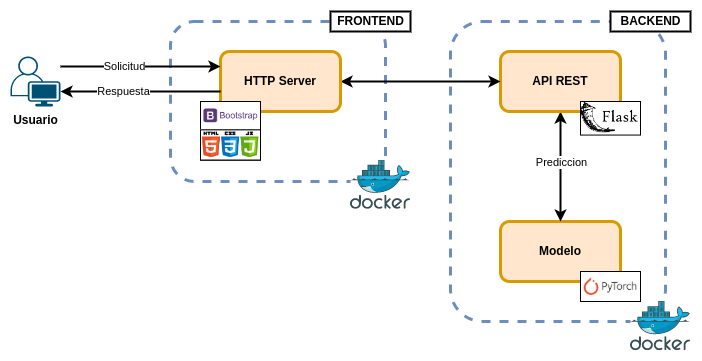

The diagram above was exported from draw.io. Its source (the exported page's mxGraphModel, read from the mxfile embedded in the PNG):
<mxGraphModel dx="2249" dy="773" grid="1" gridSize="10" guides="1" tooltips="1" connect="1" arrows="1" fold="1" page="1" pageScale="1" pageWidth="827" pageHeight="1169" math="0" shadow="0">
  <root>
    <mxCell id="0" />
    <mxCell id="1" parent="0" />
    <mxCell id="UgewomoO5XoVzLMZf3cl-2" value="" style="rounded=1;whiteSpace=wrap;html=1;fillColor=none;dashed=1;strokeWidth=3;strokeColor=#6c8ebf;verticalAlign=middle;" vertex="1" parent="1">
      <mxGeometry x="-330" y="80" width="215" height="300" as="geometry" />
    </mxCell>
    <mxCell id="UgewomoO5XoVzLMZf3cl-1" value="" style="sketch=0;aspect=fixed;html=1;points=[];align=center;image;fontSize=12;image=img/lib/mscae/Docker.svg;imageBackground=#FFFFFF;imageBorder=none;" vertex="1" parent="1">
      <mxGeometry x="-150" y="360" width="60" height="49.2" as="geometry" />
    </mxCell>
    <mxCell id="UgewomoO5XoVzLMZf3cl-4" value="&lt;b&gt;Modelo&lt;/b&gt;" style="rounded=1;whiteSpace=wrap;html=1;strokeWidth=3;fillColor=#ffe6cc;strokeColor=#d79b00;" vertex="1" parent="1">
      <mxGeometry x="-280" y="280" width="120" height="60" as="geometry" />
    </mxCell>
    <mxCell id="UgewomoO5XoVzLMZf3cl-7" value="" style="edgeStyle=orthogonalEdgeStyle;rounded=0;orthogonalLoop=1;jettySize=auto;html=1;startArrow=classic;startFill=1;strokeWidth=2;" edge="1" parent="1" source="UgewomoO5XoVzLMZf3cl-5" target="UgewomoO5XoVzLMZf3cl-4">
      <mxGeometry relative="1" as="geometry" />
    </mxCell>
    <mxCell id="UgewomoO5XoVzLMZf3cl-8" value="Prediccion" style="edgeLabel;html=1;align=center;verticalAlign=middle;resizable=0;points=[];" vertex="1" connectable="0" parent="UgewomoO5XoVzLMZf3cl-7">
      <mxGeometry x="-0.3273" y="-2" relative="1" as="geometry">
        <mxPoint x="2" y="13" as="offset" />
      </mxGeometry>
    </mxCell>
    <mxCell id="UgewomoO5XoVzLMZf3cl-5" value="&lt;b&gt;API REST&lt;/b&gt;" style="rounded=1;whiteSpace=wrap;html=1;strokeWidth=3;fillColor=#ffe6cc;strokeColor=#d79b00;" vertex="1" parent="1">
      <mxGeometry x="-280" y="110" width="120" height="60" as="geometry" />
    </mxCell>
    <mxCell id="UgewomoO5XoVzLMZf3cl-6" value="" style="shape=image;verticalLabelPosition=bottom;labelBackgroundColor=none;verticalAlign=top;aspect=fixed;imageAspect=0;image=data:image/png,(base64 omitted: 4492 chars);imageBorder=default;" vertex="1" parent="1">
      <mxGeometry x="-200" y="330" width="60" height="30" as="geometry" />
    </mxCell>
    <mxCell id="UgewomoO5XoVzLMZf3cl-9" value="" style="shape=image;verticalLabelPosition=bottom;labelBackgroundColor=default;verticalAlign=top;aspect=fixed;imageAspect=0;image=https://blog.tiraquelibras.com/wp-content/uploads/2019/08/Flask.png;imageBorder=default;" vertex="1" parent="1">
      <mxGeometry x="-200" y="160" width="60" height="33.56" as="geometry" />
    </mxCell>
    <mxCell id="UgewomoO5XoVzLMZf3cl-10" style="edgeStyle=orthogonalEdgeStyle;rounded=0;orthogonalLoop=1;jettySize=auto;html=1;exitX=0.5;exitY=1;exitDx=0;exitDy=0;startArrow=classic;startFill=1;strokeWidth=2;" edge="1" parent="1" source="UgewomoO5XoVzLMZf3cl-2" target="UgewomoO5XoVzLMZf3cl-2">
      <mxGeometry relative="1" as="geometry" />
    </mxCell>
    <mxCell id="UgewomoO5XoVzLMZf3cl-12" value="&lt;b&gt;BACKEND&lt;/b&gt;" style="text;html=1;align=center;verticalAlign=middle;resizable=0;points=[];autosize=1;strokeColor=default;fillColor=default;strokeWidth=2;" vertex="1" parent="1">
      <mxGeometry x="-170" y="70" width="80" height="20" as="geometry" />
    </mxCell>
    <mxCell id="UgewomoO5XoVzLMZf3cl-13" value="" style="rounded=1;whiteSpace=wrap;html=1;fillColor=none;dashed=1;strokeWidth=3;strokeColor=#6c8ebf;verticalAlign=middle;" vertex="1" parent="1">
      <mxGeometry x="-610" y="80" width="215" height="160" as="geometry" />
    </mxCell>
    <mxCell id="UgewomoO5XoVzLMZf3cl-14" value="" style="sketch=0;aspect=fixed;html=1;points=[];align=center;image;fontSize=12;image=img/lib/mscae/Docker.svg;imageBackground=#FFFFFF;imageBorder=none;" vertex="1" parent="1">
      <mxGeometry x="-430" y="218.61" width="60" height="49.2" as="geometry" />
    </mxCell>
    <mxCell id="UgewomoO5XoVzLMZf3cl-25" value="" style="edgeStyle=orthogonalEdgeStyle;rounded=0;orthogonalLoop=1;jettySize=auto;html=1;startArrow=classic;startFill=1;strokeWidth=2;entryX=0;entryY=0.5;entryDx=0;entryDy=0;" edge="1" parent="1" source="UgewomoO5XoVzLMZf3cl-18" target="UgewomoO5XoVzLMZf3cl-5">
      <mxGeometry relative="1" as="geometry" />
    </mxCell>
    <mxCell id="UgewomoO5XoVzLMZf3cl-18" value="&lt;b&gt;HTTP Server&lt;/b&gt;" style="rounded=1;whiteSpace=wrap;html=1;strokeWidth=3;fillColor=#ffe6cc;strokeColor=#d79b00;" vertex="1" parent="1">
      <mxGeometry x="-560" y="110" width="120" height="60" as="geometry" />
    </mxCell>
    <mxCell id="UgewomoO5XoVzLMZf3cl-21" style="edgeStyle=orthogonalEdgeStyle;rounded=0;orthogonalLoop=1;jettySize=auto;html=1;exitX=0.5;exitY=1;exitDx=0;exitDy=0;startArrow=classic;startFill=1;strokeWidth=2;" edge="1" parent="1" source="UgewomoO5XoVzLMZf3cl-13" target="UgewomoO5XoVzLMZf3cl-13">
      <mxGeometry relative="1" as="geometry" />
    </mxCell>
    <mxCell id="UgewomoO5XoVzLMZf3cl-22" value="&lt;b&gt;FRONTEND&lt;/b&gt;" style="text;html=1;align=center;verticalAlign=middle;resizable=0;points=[];autosize=1;strokeColor=default;fillColor=default;strokeWidth=2;" vertex="1" parent="1">
      <mxGeometry x="-450" y="70" width="80" height="20" as="geometry" />
    </mxCell>
    <mxCell id="UgewomoO5XoVzLMZf3cl-23" value="" style="shape=image;verticalLabelPosition=bottom;labelBackgroundColor=default;verticalAlign=top;aspect=fixed;imageAspect=0;image=https://i.imgur.com/DRUiMyM.png;imageBackground=default;imageBorder=default;strokeWidth=1;" vertex="1" parent="1">
      <mxGeometry x="-580" y="160" width="60" height="28.38" as="geometry" />
    </mxCell>
    <mxCell id="UgewomoO5XoVzLMZf3cl-24" value="" style="shape=image;verticalLabelPosition=bottom;labelBackgroundColor=default;verticalAlign=top;aspect=fixed;imageAspect=0;image=http://www.cursosgis.com/wp-content/uploads/2017/06/lenguajes_1.png;imageBorder=default;imageBackground=default;" vertex="1" parent="1">
      <mxGeometry x="-580" y="188.38" width="60" height="30.23" as="geometry" />
    </mxCell>
    <mxCell id="UgewomoO5XoVzLMZf3cl-28" style="edgeStyle=orthogonalEdgeStyle;rounded=0;orthogonalLoop=1;jettySize=auto;html=1;entryX=0;entryY=0.25;entryDx=0;entryDy=0;startArrow=none;startFill=0;strokeWidth=2;" edge="1" parent="1" source="UgewomoO5XoVzLMZf3cl-26" target="UgewomoO5XoVzLMZf3cl-18">
      <mxGeometry relative="1" as="geometry">
        <Array as="points">
          <mxPoint x="-660" y="125" />
          <mxPoint x="-660" y="125" />
        </Array>
      </mxGeometry>
    </mxCell>
    <mxCell id="UgewomoO5XoVzLMZf3cl-29" value="Solicitud" style="edgeLabel;html=1;align=center;verticalAlign=middle;resizable=0;points=[];" vertex="1" connectable="0" parent="UgewomoO5XoVzLMZf3cl-28">
      <mxGeometry x="-0.2179" y="1" relative="1" as="geometry">
        <mxPoint as="offset" />
      </mxGeometry>
    </mxCell>
    <mxCell id="UgewomoO5XoVzLMZf3cl-26" value="&lt;b&gt;Usuario&lt;/b&gt;" style="points=[[0.35,0,0],[0.98,0.51,0],[1,0.71,0],[0.67,1,0],[0,0.795,0],[0,0.65,0]];verticalLabelPosition=bottom;sketch=0;html=1;verticalAlign=top;aspect=fixed;align=center;pointerEvents=1;shape=mxgraph.cisco19.user;fillColor=#005073;strokeColor=none;labelBackgroundColor=none;" vertex="1" parent="1">
      <mxGeometry x="-770" y="115" width="50" height="50" as="geometry" />
    </mxCell>
    <mxCell id="UgewomoO5XoVzLMZf3cl-30" style="edgeStyle=orthogonalEdgeStyle;rounded=0;orthogonalLoop=1;jettySize=auto;html=1;entryX=0;entryY=0.25;entryDx=0;entryDy=0;startArrow=classic;startFill=1;strokeWidth=2;endArrow=none;endFill=0;" edge="1" parent="1">
      <mxGeometry relative="1" as="geometry">
        <mxPoint x="-720" y="150.02857142857135" as="sourcePoint" />
        <mxPoint x="-560" y="150" as="targetPoint" />
        <Array as="points">
          <mxPoint x="-600" y="150" />
          <mxPoint x="-600" y="150" />
        </Array>
      </mxGeometry>
    </mxCell>
    <mxCell id="UgewomoO5XoVzLMZf3cl-31" value="Respuesta" style="edgeLabel;html=1;align=center;verticalAlign=middle;resizable=0;points=[];" vertex="1" connectable="0" parent="UgewomoO5XoVzLMZf3cl-30">
      <mxGeometry x="-0.2179" y="1" relative="1" as="geometry">
        <mxPoint as="offset" />
      </mxGeometry>
    </mxCell>
  </root>
</mxGraphModel>